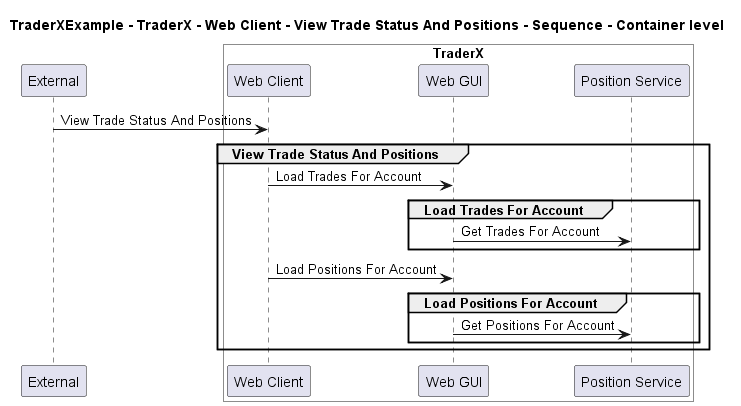

The diagram above was rendered by PlantUML. Its source (embedded in the PNG):
@startuml
!pragma layout smetana

title TraderXExample - TraderX - Web Client - View Trade Status And Positions - Sequence - Container level

participant "External" as C4InterFlow.SoftwareSystems.ExternalSystem

box "TraderX" #White
    participant "Web Client" as TraderXExample.SoftwareSystems.TraderX.Containers.WebClient
    participant "Web GUI" as TraderXExample.SoftwareSystems.TraderX.Containers.WebGUI
    participant "Position Service" as TraderXExample.SoftwareSystems.TraderX.Containers.PositionService
end box


C4InterFlow.SoftwareSystems.ExternalSystem -> TraderXExample.SoftwareSystems.TraderX.Containers.WebClient : View Trade Status And Positions
group View Trade Status And Positions
TraderXExample.SoftwareSystems.TraderX.Containers.WebClient -> TraderXExample.SoftwareSystems.TraderX.Containers.WebGUI : Load Trades For Account
group Load Trades For Account
TraderXExample.SoftwareSystems.TraderX.Containers.WebGUI -> TraderXExample.SoftwareSystems.TraderX.Containers.PositionService : Get Trades For Account
end
TraderXExample.SoftwareSystems.TraderX.Containers.WebClient -> TraderXExample.SoftwareSystems.TraderX.Containers.WebGUI : Load Positions For Account
group Load Positions For Account
TraderXExample.SoftwareSystems.TraderX.Containers.WebGUI -> TraderXExample.SoftwareSystems.TraderX.Containers.PositionService : Get Positions For Account
end
end


@enduml